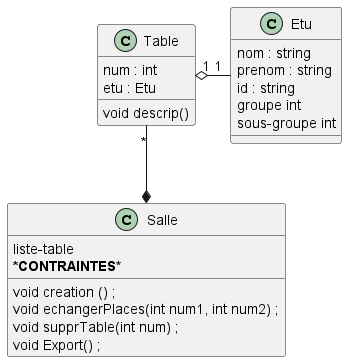

The diagram above was rendered by PlantUML. Its source (embedded in the PNG):
@startuml




class Etu {
nom : string 
prenom : string
id : string
groupe int
sous-groupe int
}


class Table{
num : int
etu : Etu
void descrip()

}

class Salle {
liste-table
***CONTRAINTES***
void creation () ;
void echangerPlaces(int num1, int num2) ;
void supprTable(int num) ;
void Export() ;

}

Table "1" o- "1" Etu 
Table "*" --* Salle 


@enduml